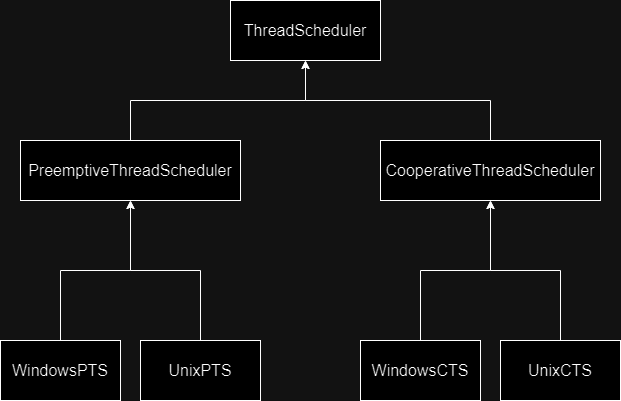

The diagram above was exported from draw.io. Its source (the exported page's mxGraphModel, read from the mxfile embedded in the PNG):
<mxGraphModel dx="913" dy="621" grid="1" gridSize="10" guides="1" tooltips="1" connect="1" arrows="1" fold="1" page="1" pageScale="1" pageWidth="850" pageHeight="1100" math="0" shadow="0">
  <root>
    <mxCell id="0" />
    <mxCell id="1" parent="0" />
    <mxCell id="57sBXRZdKyojI2_JW5DL-1" value="&lt;font style=&quot;font-size: 16px;&quot;&gt;ThreadScheduler&lt;/font&gt;" style="rounded=0;whiteSpace=wrap;html=1;" vertex="1" parent="1">
      <mxGeometry x="330" y="80" width="150" height="60" as="geometry" />
    </mxCell>
    <mxCell id="57sBXRZdKyojI2_JW5DL-19" style="edgeStyle=orthogonalEdgeStyle;rounded=0;orthogonalLoop=1;jettySize=auto;html=1;exitX=0.5;exitY=0;exitDx=0;exitDy=0;entryX=0.5;entryY=1;entryDx=0;entryDy=0;" edge="1" parent="1" source="57sBXRZdKyojI2_JW5DL-4" target="57sBXRZdKyojI2_JW5DL-1">
      <mxGeometry relative="1" as="geometry" />
    </mxCell>
    <mxCell id="57sBXRZdKyojI2_JW5DL-4" value="&lt;font style=&quot;font-size: 16px;&quot;&gt;PreemptiveThreadScheduler&lt;/font&gt;" style="rounded=0;whiteSpace=wrap;html=1;" vertex="1" parent="1">
      <mxGeometry x="120" y="220" width="220" height="60" as="geometry" />
    </mxCell>
    <mxCell id="57sBXRZdKyojI2_JW5DL-8" style="edgeStyle=orthogonalEdgeStyle;rounded=0;orthogonalLoop=1;jettySize=auto;html=1;exitX=0.5;exitY=0;exitDx=0;exitDy=0;entryX=0.5;entryY=1;entryDx=0;entryDy=0;" edge="1" parent="1" source="57sBXRZdKyojI2_JW5DL-5" target="57sBXRZdKyojI2_JW5DL-4">
      <mxGeometry relative="1" as="geometry" />
    </mxCell>
    <mxCell id="57sBXRZdKyojI2_JW5DL-5" value="&lt;font style=&quot;font-size: 16px;&quot;&gt;WindowsPTS&lt;/font&gt;" style="rounded=0;whiteSpace=wrap;html=1;" vertex="1" parent="1">
      <mxGeometry x="100" y="420" width="120" height="60" as="geometry" />
    </mxCell>
    <mxCell id="57sBXRZdKyojI2_JW5DL-9" style="edgeStyle=orthogonalEdgeStyle;rounded=0;orthogonalLoop=1;jettySize=auto;html=1;exitX=0.5;exitY=0;exitDx=0;exitDy=0;entryX=0.5;entryY=1;entryDx=0;entryDy=0;" edge="1" parent="1" source="57sBXRZdKyojI2_JW5DL-6" target="57sBXRZdKyojI2_JW5DL-4">
      <mxGeometry relative="1" as="geometry">
        <mxPoint x="260" y="370" as="targetPoint" />
      </mxGeometry>
    </mxCell>
    <mxCell id="57sBXRZdKyojI2_JW5DL-6" value="&lt;font style=&quot;font-size: 16px;&quot;&gt;UnixPTS&lt;/font&gt;" style="rounded=0;whiteSpace=wrap;html=1;" vertex="1" parent="1">
      <mxGeometry x="240" y="420" width="120" height="60" as="geometry" />
    </mxCell>
    <mxCell id="57sBXRZdKyojI2_JW5DL-20" style="edgeStyle=orthogonalEdgeStyle;rounded=0;orthogonalLoop=1;jettySize=auto;html=1;exitX=0.5;exitY=0;exitDx=0;exitDy=0;entryX=0.5;entryY=1;entryDx=0;entryDy=0;" edge="1" parent="1" source="57sBXRZdKyojI2_JW5DL-14" target="57sBXRZdKyojI2_JW5DL-1">
      <mxGeometry relative="1" as="geometry" />
    </mxCell>
    <mxCell id="57sBXRZdKyojI2_JW5DL-14" value="&lt;font style=&quot;font-size: 16px;&quot;&gt;CooperativeThreadScheduler&lt;/font&gt;" style="rounded=0;whiteSpace=wrap;html=1;" vertex="1" parent="1">
      <mxGeometry x="480" y="220" width="220" height="60" as="geometry" />
    </mxCell>
    <mxCell id="57sBXRZdKyojI2_JW5DL-15" style="edgeStyle=orthogonalEdgeStyle;rounded=0;orthogonalLoop=1;jettySize=auto;html=1;exitX=0.5;exitY=0;exitDx=0;exitDy=0;entryX=0.5;entryY=1;entryDx=0;entryDy=0;" edge="1" parent="1" source="57sBXRZdKyojI2_JW5DL-16" target="57sBXRZdKyojI2_JW5DL-14">
      <mxGeometry relative="1" as="geometry" />
    </mxCell>
    <mxCell id="57sBXRZdKyojI2_JW5DL-16" value="&lt;font style=&quot;font-size: 16px;&quot;&gt;WindowsCTS&lt;/font&gt;" style="rounded=0;whiteSpace=wrap;html=1;" vertex="1" parent="1">
      <mxGeometry x="460" y="420" width="120" height="60" as="geometry" />
    </mxCell>
    <mxCell id="57sBXRZdKyojI2_JW5DL-17" style="edgeStyle=orthogonalEdgeStyle;rounded=0;orthogonalLoop=1;jettySize=auto;html=1;exitX=0.5;exitY=0;exitDx=0;exitDy=0;entryX=0.5;entryY=1;entryDx=0;entryDy=0;" edge="1" parent="1" source="57sBXRZdKyojI2_JW5DL-18" target="57sBXRZdKyojI2_JW5DL-14">
      <mxGeometry relative="1" as="geometry">
        <mxPoint x="620" y="370" as="targetPoint" />
      </mxGeometry>
    </mxCell>
    <mxCell id="57sBXRZdKyojI2_JW5DL-18" value="&lt;font style=&quot;font-size: 16px;&quot;&gt;UnixC&lt;/font&gt;&lt;span style=&quot;font-size: 16px; background-color: initial;&quot;&gt;TS&lt;/span&gt;" style="rounded=0;whiteSpace=wrap;html=1;" vertex="1" parent="1">
      <mxGeometry x="600" y="420" width="120" height="60" as="geometry" />
    </mxCell>
  </root>
</mxGraphModel>